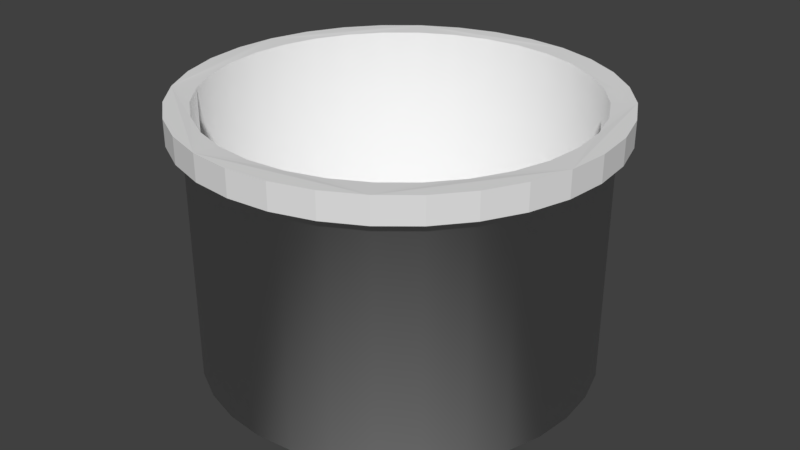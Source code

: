 # Source: blend.blend  (saved by Blender 2.79.0; exported with 4.5.12 LTS)
import bpy
from mathutils import Matrix  # noqa: F401  (used for matrix-valued properties, if any)

bpy.ops.wm.read_factory_settings(use_empty=True)
scene = bpy.context.scene
scene.name = 'Scene'

# ---- collections
col_collection_1 = bpy.data.collections.new('Collection 1'); scene.collection.children.link(col_collection_1)

# ---- materials (node trees are filled in below, after node groups)
mat_x = bpy.data.materials.new('材质')
mat_x.alpha_threshold = 0.0
mat_x.roughness = 0.5
mat_001 = bpy.data.materials.new('材质.001')
mat_001.alpha_threshold = 0.0
mat_001.roughness = 0.5

# ---- material node trees
mat_x.use_nodes = True; mat_x.node_tree.nodes.clear()
_N = mat_x.node_tree.nodes; _L = mat_x.node_tree.links
n0 = _N.new('ShaderNodeOutputMaterial'); n0.name = '材质输出'; n0.location = (300, 300)
n1 = _N.new('ShaderNodeBsdfDiffuse'); n1.name = '漫射 BSDF'; n1.location = (10, 300)
_L.new(n1.outputs[0], n0.inputs[0])
n0.is_active_output = True
mat_001.use_nodes = True; mat_001.node_tree.nodes.clear()
_N = mat_001.node_tree.nodes; _L = mat_001.node_tree.links
n0 = _N.new('ShaderNodeOutputMaterial'); n0.name = '材质输出'; n0.location = (300, 300)
n1 = _N.new('ShaderNodeBsdfDiffuse'); n1.name = '漫射 BSDF'; n1.location = (10, 300)
_L.new(n1.outputs[0], n0.inputs[0])
n0.is_active_output = True

# ---- world
world_world = bpy.data.worlds.new('World'); scene.world = world_world
world_world.color = (0.05088, 0.05088, 0.05088)
world_world.use_sun_shadow = False
world_world.sun_shadow_jitter_overblur = 0.0
world_world.cycles.sampling_method = 'MANUAL'

# ---- meshes
me_001 = bpy.data.meshes.new('柱体.001')
me_001.from_pydata([(-5.355e-08, 1.0, -0.6693), (0.1951, 0.9808, -0.6693), (0.3827, 0.9239, -0.6693), (0.5556, 0.8315, -0.6693), (0.7071, 0.7071, -0.6693), (0.7071, 0.7071, 0.6693), (0.8315, 0.5556, -0.6693), (0.8315, 0.5556, 0.6693), (0.9239, 0.3827, -0.6693), (0.9808, 0.1951, -0.6693), (1.0, -2.43e-07, -0.6693), (0.9808, -0.1951, -0.6693), (0.9239, -0.3827, -0.6693), (0.8315, -0.5556, -0.6693), (0.7071, -0.7071, -0.6693), (0.5556, -0.8315, -0.6693), (0.3827, -0.9239, -0.6693), (0.1951, -0.9808, -0.6693), (-3.794e-07, -1.0, -0.6693), (-0.1951, -0.9808, -0.6693), (-0.3827, -0.9239, -0.6693), (-0.5556, -0.8315, -0.6693), (-0.7071, -0.7071, -0.6693), (-0.8315, -0.5556, -0.6693), (-0.9239, -0.3827, -0.6693), (-0.9808, -0.1951, -0.6693), (-1.0, 6.471e-07, -0.6693), (-0.9808, 0.1951, -0.6693), (-0.9239, 0.3827, -0.6693), (-0.8315, 0.5556, -0.6693), (-0.7071, 0.7071, -0.6693), (-0.5556, 0.8315, -0.6693), (-0.3827, 0.9239, -0.6693), (-0.1951, 0.9808, -0.6693), (-5.038e-08, 0.952, -0.6048), (0.1857, 0.9337, -0.6048), (0.1857, 0.9337, 0.6697), (-5.038e-08, 0.952, 0.6697), (0.3643, 0.8796, -0.6048), (0.3643, 0.8796, 0.6697), (0.5289, 0.7916, -0.6048), (0.5289, 0.7916, 0.6697), (0.6732, 0.6732, -0.6048), (0.6732, 0.6732, 0.6697), (0.7916, 0.5289, -0.6048), (0.7916, 0.5289, 0.6697), (0.8796, 0.3643, -0.6048), (0.8796, 0.3643, 0.6697), (0.9337, 0.1857, -0.6048), (0.9337, 0.1857, 0.6697), (0.952, -2.294e-07, -0.6048), (0.952, -2.294e-07, 0.6697), (0.9337, -0.1857, -0.6048), (0.9337, -0.1857, 0.6697), (0.8796, -0.3643, -0.6048), (0.8796, -0.3643, 0.6697), (0.7916, -0.5289, -0.6048), (0.7916, -0.5289, 0.6697), (0.6732, -0.6732, -0.6048), (0.6732, -0.6732, 0.6697), (0.5289, -0.7916, -0.6048), (0.5289, -0.7916, 0.6697), (0.3643, -0.8796, -0.6048), (0.3643, -0.8796, 0.6697), (0.1857, -0.9337, -0.6048), (0.1857, -0.9337, 0.6697), (-3.606e-07, -0.952, -0.6048), (-3.606e-07, -0.952, 0.6697), (-0.1857, -0.9337, -0.6048), (-0.1857, -0.9337, 0.6697), (-0.3643, -0.8796, -0.6048), (-0.3643, -0.8796, 0.6697), (-0.5289, -0.7916, -0.6048), (-0.5289, -0.7916, 0.6697), (-0.6732, -0.6732, -0.6048), (-0.6732, -0.6732, 0.6697), (-0.7916, -0.5289, -0.6048), (-0.7916, -0.5289, 0.6697), (-0.8796, -0.3643, -0.6048), (-0.8796, -0.3643, 0.6697), (-0.9337, -0.1857, -0.6048), (-0.9337, -0.1857, 0.6697), (-0.952, 6.18e-07, -0.6048), (-0.952, 6.18e-07, 0.6697), (-0.9337, 0.1857, -0.6048), (-0.9337, 0.1857, 0.6697), (-0.8796, 0.3643, -0.6048), (-0.8796, 0.3643, 0.6697), (-0.7916, 0.5289, -0.6048), (-0.7916, 0.5289, 0.6697), (-0.6732, 0.6732, -0.6048), (-0.6732, 0.6732, 0.6697), (-0.5289, 0.7916, -0.6048), (-0.5289, 0.7916, 0.6697), (-0.3643, 0.8796, -0.6048), (-0.3643, 0.8796, 0.6697), (-0.1857, 0.9337, -0.6048), (-0.1857, 0.9337, 0.6697), (-5.355e-08, 1.0, 0.5474), (0.1951, 0.9808, 0.5474), (0.3827, 0.9239, 0.5474), (0.5556, 0.8315, 0.5474), (0.7071, 0.7071, 0.5474), (0.8315, 0.5556, 0.5474), (0.9239, 0.3827, 0.5474), (0.9808, 0.1951, 0.5474), (1.0, -2.43e-07, 0.5474), (0.9808, -0.1951, 0.5474), (0.9239, -0.3827, 0.5474), (0.8315, -0.5556, 0.5474), (0.7071, -0.7071, 0.5474), (0.5556, -0.8315, 0.5474), (0.3827, -0.9239, 0.5474), (0.1951, -0.9808, 0.5474), (-3.794e-07, -1.0, 0.5474), (-0.1951, -0.9808, 0.5474), (-0.3827, -0.9239, 0.5474), (-0.5556, -0.8315, 0.5474), (-0.7071, -0.7071, 0.5474), (-0.8315, -0.5556, 0.5474), (-0.9239, -0.3827, 0.5474), (-0.9808, -0.1951, 0.5474), (-1.0, 6.471e-07, 0.5474), (-0.9808, 0.1951, 0.5474), (-0.9239, 0.3827, 0.5474), (-0.8315, 0.5556, 0.5474), (-0.7071, 0.7071, 0.5474), (-0.5556, 0.8315, 0.5474), (-0.3827, 0.9239, 0.5474), (-0.1951, 0.9808, 0.5474), (0.2092, 1.052, 0.6738), (-6.034e-08, 1.072, 0.6738), (-6.034e-08, 1.072, 0.543), (0.4103, 0.9906, 0.6738), (0.5957, 0.8915, 0.6738), (0.7581, 0.7581, 0.6738), (0.8915, 0.5957, 0.6738), (0.9906, 0.4103, 0.6738), (1.052, 0.2092, 0.6738), (1.072, -2.599e-07, 0.6738), (1.052, -0.2092, 0.6738), (0.9906, -0.4103, 0.6738), (0.8915, -0.5957, 0.6738), (0.7581, -0.7581, 0.6738), (0.5957, -0.8915, 0.6738), (0.4103, -0.9906, 0.6738), (0.2092, -1.052, 0.6738), (-4.097e-07, -1.072, 0.6738), (-0.2092, -1.052, 0.6738), (-0.4103, -0.9906, 0.6738), (-0.5957, -0.8915, 0.6738), (-0.7581, -0.7581, 0.6738), (-0.8915, -0.5957, 0.6738), (-0.9906, -0.4103, 0.6738), (-1.052, -0.2092, 0.6738), (-1.072, 6.945e-07, 0.6738), (-1.052, 0.2092, 0.6738), (-0.9906, 0.4103, 0.6738), (-0.8915, 0.5957, 0.6738), (-0.7581, 0.7581, 0.6738), (-0.5957, 0.8915, 0.6738), (-0.4103, 0.9906, 0.6738), (-0.2092, 1.052, 0.6738), (0.2092, 1.052, 0.543), (0.4103, 0.9906, 0.543), (0.5957, 0.8915, 0.543), (0.7581, 0.7581, 0.543), (0.8915, 0.5957, 0.543), (0.9906, 0.4103, 0.543), (1.052, 0.2092, 0.543), (1.072, -2.599e-07, 0.543), (1.052, -0.2092, 0.543), (0.9906, -0.4103, 0.543), (0.8915, -0.5957, 0.543), (0.7581, -0.7581, 0.543), (0.5957, -0.8915, 0.543), (0.4103, -0.9906, 0.543), (0.2092, -1.052, 0.543), (-4.097e-07, -1.072, 0.543), (-0.2092, -1.052, 0.543), (-0.4103, -0.9906, 0.543), (-0.5957, -0.8915, 0.543), (-0.7581, -0.7581, 0.543), (-0.8915, -0.5957, 0.543), (-0.9906, -0.4103, 0.543), (-1.052, -0.2092, 0.543), (-1.072, 6.945e-07, 0.543), (-1.052, 0.2092, 0.543), (-0.9906, 0.4103, 0.543), (-0.8915, 0.5957, 0.543), (-0.7581, 0.7581, 0.543), (-0.5957, 0.8915, 0.543), (-0.4103, 0.9906, 0.543), (-0.2092, 1.052, 0.543)], [], [(117, 181, 182, 118), (118, 182, 183, 119), (119, 183, 184, 120), (120, 184, 185, 121), (121, 185, 186, 122), (122, 186, 187, 123), (123, 187, 188, 124), (124, 188, 189, 125), (98, 132, 163, 99), (125, 189, 190, 126), (99, 163, 164, 100), (126, 190, 191, 127), (100, 164, 165, 101), (127, 191, 192, 128), (101, 165, 166, 102), (128, 192, 193, 129), (102, 166, 167, 103), (0, 1, 2, 3, 4, 6, 8, 9, 10, 11, 12, 13, 14, 15, 16, 17, 18, 19, 20, 21, 22, 23, 24, 25, 26, 27, 28, 29, 30, 31, 32, 33), (34, 35, 36, 37), (35, 38, 39, 36), (38, 40, 41, 39), (40, 42, 43, 41), (42, 44, 45, 43), (44, 46, 47, 45), (46, 48, 49, 47), (48, 50, 51, 49), (50, 52, 53, 51), (52, 54, 55, 53), (54, 56, 57, 55), (56, 58, 59, 57), (58, 60, 61, 59), (60, 62, 63, 61), (62, 64, 65, 63), (64, 66, 67, 65), (66, 68, 69, 67), (68, 70, 71, 69), (70, 72, 73, 71), (72, 74, 75, 73), (74, 76, 77, 75), (76, 78, 79, 77), (78, 80, 81, 79), (80, 82, 83, 81), (82, 84, 85, 83), (84, 86, 87, 85), (86, 88, 89, 87), (88, 90, 91, 89), (90, 92, 93, 91), (92, 94, 95, 93), (94, 96, 97, 95), (96, 34, 37, 97), (34, 96, 94, 92, 90, 88, 86, 84, 82, 80, 78, 76, 74, 72, 70, 68, 66, 64, 62, 60, 58, 56, 54, 52, 50, 48, 46, 44, 42, 40, 38, 35), (7, 136, 135, 5, 43, 45), (33, 129, 98, 0), (32, 128, 129, 33), (31, 127, 128, 32), (30, 126, 127, 31), (29, 125, 126, 30), (28, 124, 125, 29), (27, 123, 124, 28), (26, 122, 123, 27), (25, 121, 122, 26), (24, 120, 121, 25), (23, 119, 120, 24), (22, 118, 119, 23), (21, 117, 118, 22), (20, 116, 117, 21), (19, 115, 116, 20), (18, 114, 115, 19), (17, 113, 114, 18), (16, 112, 113, 17), (15, 111, 112, 16), (14, 110, 111, 15), (13, 109, 110, 14), (12, 108, 109, 13), (11, 107, 108, 12), (10, 106, 107, 11), (9, 105, 106, 10), (8, 104, 105, 9), (6, 103, 104, 8), (4, 102, 103, 6), (3, 101, 102, 4), (2, 100, 101, 3), (1, 99, 100, 2), (0, 98, 99, 1), (132, 131, 130, 163), (163, 130, 133, 164), (164, 133, 134, 165), (165, 134, 135, 166), (166, 135, 136, 167), (167, 136, 137, 168), (168, 137, 138, 169), (169, 138, 139, 170), (170, 139, 140, 171), (171, 140, 141, 172), (172, 141, 142, 173), (173, 142, 143, 174), (174, 143, 144, 175), (175, 144, 145, 176), (176, 145, 146, 177), (177, 146, 147, 178), (178, 147, 148, 179), (179, 148, 149, 180), (180, 149, 150, 181), (181, 150, 151, 182), (182, 151, 152, 183), (183, 152, 153, 184), (184, 153, 154, 185), (185, 154, 155, 186), (186, 155, 156, 187), (187, 156, 157, 188), (188, 157, 158, 189), (189, 158, 159, 190), (190, 159, 160, 191), (191, 160, 161, 192), (192, 161, 162, 193), (193, 162, 131, 132), (116, 180, 181, 117), (115, 179, 180, 116), (114, 178, 179, 115), (113, 177, 178, 114), (112, 176, 177, 113), (111, 175, 176, 112), (110, 174, 175, 111), (109, 173, 174, 110), (108, 172, 173, 109), (107, 171, 172, 108), (106, 170, 171, 107), (105, 169, 170, 106), (104, 168, 169, 105), (103, 167, 168, 104), (129, 193, 132, 98), (47, 49, 51, 53, 55, 57, 59, 61, 63, 65, 67, 69, 71, 73, 75, 77, 79, 81, 83, 85, 87, 89, 91, 93, 95, 97, 37, 36, 39, 41, 43, 5, 135, 134, 133, 130, 131, 162, 161, 160, 159, 158, 157, 156, 155, 154, 153, 152, 151, 150, 149, 148, 147, 146, 145, 144, 143, 142, 141, 140, 139, 138, 137, 136, 7, 45)])
me_001.polygons.foreach_set('use_smooth', [0, 0, 0, 0, 0, 0, 0, 0, 0, 0, 0, 0, 0, 0, 0, 0, 0, 0, 1, 1, 1, 1, 1, 1, 1, 1, 1, 1, 1, 1, 1, 1, 1, 1, 1, 1, 1, 1, 1, 1, 1, 1, 1, 1, 1, 1, 1, 1, 1, 1, 0, 0, 1, 1, 1, 1, 1, 1, 1, 1, 1, 1, 1, 1, 1, 1, 1, 1, 1, 1, 1, 1, 1, 1, 1, 1, 1, 1, 1, 1, 1, 1, 1, 1, 0, 0, 0, 0, 0, 0, 0, 0, 0, 0, 0, 0, 0, 0, 0, 0, 0, 0, 0, 0, 0, 0, 0, 0, 0, 0, 0, 0, 0, 0, 0, 0, 0, 0, 0, 0, 0, 0, 0, 0, 0, 0, 0, 0, 0, 0, 0, 0])
me_001.polygons.foreach_set('material_index', [1, 1, 1, 1, 1, 1, 1, 1, 1, 1, 1, 1, 1, 1, 1, 1, 1, 1, 0, 0, 0, 0, 0, 0, 0, 0, 0, 0, 0, 0, 0, 0, 0, 0, 0, 0, 0, 0, 0, 0, 0, 0, 0, 0, 0, 0, 0, 0, 0, 0, 0, 0, 1, 1, 1, 1, 1, 1, 1, 1, 1, 1, 1, 1, 1, 1, 1, 1, 1, 1, 1, 1, 1, 1, 1, 1, 1, 1, 1, 1, 1, 1, 1, 1, 1, 1, 1, 1, 1, 1, 1, 1, 1, 1, 1, 1, 1, 1, 1, 1, 1, 1, 1, 1, 1, 1, 1, 1, 1, 1, 1, 1, 1, 1, 1, 1, 1, 1, 1, 1, 1, 1, 1, 1, 1, 1, 1, 1, 1, 1, 1, 0])
me_001.materials.append(mat_x)
me_001.materials.append(mat_001)
me_001.materials.append(None)
me_001.use_remesh_preserve_volume = False
me_001.use_remesh_preserve_attributes = False
me_001.use_mirror_vertex_groups = False
me_001.update()

# ---- objects
ob_x = bpy.data.objects.new('柱体', me_001)

# ---- transforms, parenting, visibility, modifiers, constraints
ob_x.location = (0.0, 0.0, 0.0)
ob_x.lineart.crease_threshold = 0.0

# ---- collection membership
col_collection_1.objects.link(ob_x)

# ---- scene / render settings (as saved in the file)
scene.frame_start = 1; scene.frame_end = 250; scene.frame_set(1)
scene.render.engine = 'CYCLES'
scene.render.resolution_percentage = 50
scene.render.dither_intensity = 0.0
scene.cycles.use_denoising = False
scene.cycles.samples = 128
scene.cycles.sampling_pattern = 'TABULATED_SOBOL'
scene.cycles.use_adaptive_sampling = False
scene.cycles.use_light_tree = False
scene.cycles.blur_glossy = 0.0
scene.cycles.sample_clamp_indirect = 0.0
scene.view_settings.view_transform = 'Standard'
bpy.context.view_layer.update()

# ---- added for rendering (the .blend has no active camera and no usable light): camera, sun
cam_auto = bpy.data.cameras.new('AutoCamera')
cam_auto.lens = 50.0
cam_auto.sensor_width = 36.0
cam_auto.clip_end = 1000.0
ob_auto_camera = bpy.data.objects.new('AutoCamera', cam_auto)
scene.collection.objects.link(ob_auto_camera)
ob_auto_camera.location = (3.0687, -3.68244, 2.45716)
ob_auto_camera.rotation_euler = (1.09748, -7.21219e-08, 0.694738)
scene.camera = ob_auto_camera
light_auto_sun = bpy.data.lights.new('AutoSun', 'SUN')
light_auto_sun.energy = 3.0
light_auto_sun.angle = 0.0523599
ob_auto_sun = bpy.data.objects.new('AutoSun', light_auto_sun)
scene.collection.objects.link(ob_auto_sun)
ob_auto_sun.rotation_euler = (0.872665, 0.174533, 0.523599)
bpy.context.view_layer.update()
